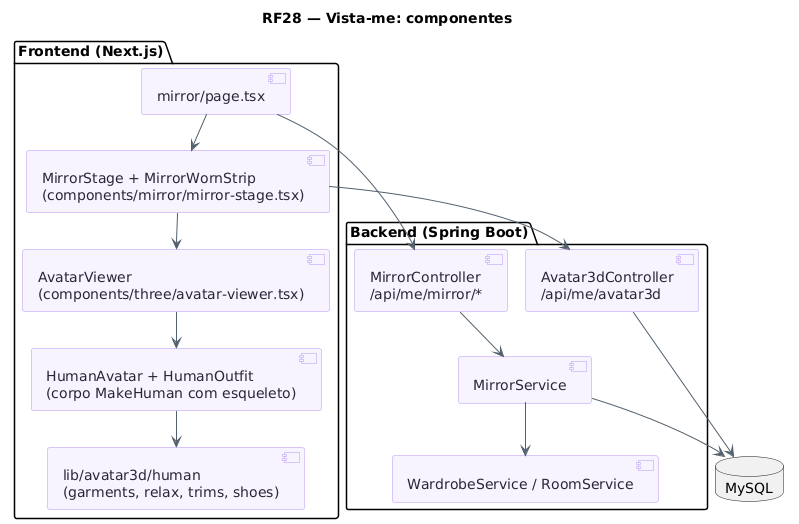

The diagram above was rendered by PlantUML. Its source (embedded in the PNG):
@startuml RF28_Espelho_Componentes
!pragma layout smetana
title RF28 — Vista-me: componentes
skinparam backgroundColor #FFFFFF
skinparam shadowing false
skinparam component {
  BackgroundColor #F8F4FF
  BorderColor #B695F5
  FontColor #2D2438
  ArrowColor #52606D
}
package "Frontend (Next.js)" {
  [mirror/page.tsx] as Page
  [MirrorStage + MirrorWornStrip\n(components/mirror/mirror-stage.tsx)] as Stage
  [AvatarViewer\n(components/three/avatar-viewer.tsx)] as Viewer
  [HumanAvatar + HumanOutfit\n(corpo MakeHuman com esqueleto)] as Human
  [lib/avatar3d/human\n(garments, relax, trims, shoes)] as Lib
}
package "Backend (Spring Boot)" {
  [MirrorController\n/api/me/mirror/*] as MC
  [MirrorService] as MS
  [Avatar3dController\n/api/me/avatar3d] as AC
  [WardrobeService / RoomService] as WS
}
database "MySQL" as DB
Page --> Stage
Stage --> Viewer
Viewer --> Human
Human --> Lib
Page --> MC
Stage --> AC
MC --> MS
MS --> WS
MS --> DB
AC --> DB
@enduml